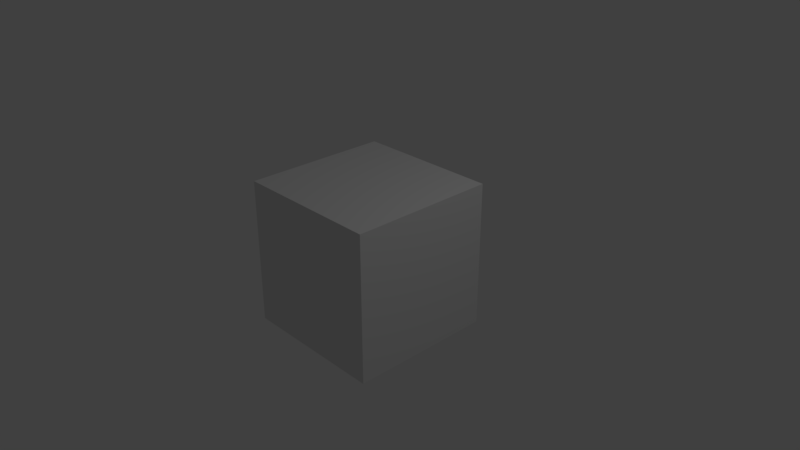 # Source: ServerTesting.blend  (saved by Blender 2.79.0; exported with 4.5.12 LTS)
import bpy
from mathutils import Matrix  # noqa: F401  (used for matrix-valued properties, if any)

bpy.ops.wm.read_factory_settings(use_empty=True)
scene = bpy.context.scene
scene.name = 'Scene'

# ---- collections
col_collection_1 = bpy.data.collections.new('Collection 1'); scene.collection.children.link(col_collection_1)

# ---- materials (node trees are filled in below, after node groups)
mat_material = bpy.data.materials.new('Material')
mat_material.alpha_threshold = 0.0
mat_material.use_transparent_shadow = False
mat_material.roughness = 0.5
mat_material.line_color = (0.0, 0.0, 0.0, 1.0)

# ---- material node trees

# ---- world
world_world = bpy.data.worlds.new('World'); scene.world = world_world
world_world.color = (0.05088, 0.05088, 0.05088)
world_world.use_sun_shadow = False
world_world.sun_shadow_jitter_overblur = 0.0
world_world.cycles.sampling_method = 'MANUAL'

# ---- cameras
cam_camera = bpy.data.cameras.new('Camera')
cam_camera.clip_end = 100.0
cam_camera.lens = 35.0
cam_camera.sensor_width = 32.0
cam_camera.sensor_height = 18.0
cam_camera.ortho_scale = 7.314
cam_camera.dof.focus_distance = 0.0
cam_camera.dof.aperture_fstop = 128.0

# ---- lights
light_lamp = bpy.data.lights.new('Lamp', 'POINT')
light_lamp.transmission_factor = 0.0
light_lamp.cutoff_distance = 30.0
light_lamp.energy = 100.0
light_lamp.shadow_buffer_clip_start = 1.001
light_lamp.shadow_soft_size = 0.1
light_lamp.shadow_maximum_resolution = 0.006
light_lamp.use_absolute_resolution = True

# ---- meshes
me_cube = bpy.data.meshes.new('Cube')
me_cube.from_pydata([(1.0, 1.0, -1.0), (1.0, -1.0, -1.0), (-1.0, -1.0, -1.0), (-1.0, 1.0, -1.0), (1.0, 1.0, 1.0), (1.0, -1.0, 1.0), (-1.0, -1.0, 1.0), (-1.0, 1.0, 1.0)], [], [(0, 1, 2, 3), (4, 7, 6, 5), (0, 4, 5, 1), (1, 5, 6, 2), (2, 6, 7, 3), (4, 0, 3, 7)])
me_cube.materials.append(mat_material)
me_cube.use_remesh_preserve_volume = False
me_cube.use_remesh_preserve_attributes = False
me_cube.use_mirror_vertex_groups = False
me_cube.update()

# ---- objects
ob_cube = bpy.data.objects.new('Cube', me_cube)
ob_lamp = bpy.data.objects.new('Lamp', light_lamp)
ob_camera = bpy.data.objects.new('Camera', cam_camera)

# ---- transforms, parenting, visibility, modifiers, constraints
ob_cube.location = (0.0, 0.0, 0.0)
ob_cube.lock_rotations_4d = False
ob_cube.empty_display_type = 'ARROWS'
ob_cube.lineart.crease_threshold = 0.0
ob_lamp.location = (4.076, 1.005, 5.904)
ob_lamp.rotation_euler = (0.6503, 0.05522, 1.866)
ob_lamp.lock_rotations_4d = False
ob_lamp.empty_display_type = 'ARROWS'
ob_lamp.color = (0.0, 0.0, 0.0, 0.0)
ob_lamp.lineart.crease_threshold = 0.0
ob_camera.location = (7.481, -6.508, 5.344)
ob_camera.rotation_euler = (1.109, 0.0, 0.8149)
ob_camera.lock_rotations_4d = False
ob_camera.empty_display_type = 'ARROWS'
ob_camera.color = (0.0, 0.0, 0.0, 0.0)
ob_camera.display_type = 'WIRE'
ob_camera.lineart.crease_threshold = 0.0

# ---- collection membership
col_collection_1.objects.link(ob_cube)
col_collection_1.objects.link(ob_lamp)
col_collection_1.objects.link(ob_camera)

# ---- scene / render settings (as saved in the file)
scene.camera = ob_camera
scene.frame_start = 1; scene.frame_end = 250; scene.frame_set(1)
scene.render.engine = 'BLENDER_EEVEE_NEXT'
scene.render.resolution_percentage = 50
scene.render.dither_intensity = 0.0
scene.cycles.use_denoising = False
scene.cycles.samples = 128
scene.cycles.sampling_pattern = 'TABULATED_SOBOL'
scene.cycles.use_adaptive_sampling = False
scene.cycles.use_light_tree = False
scene.cycles.blur_glossy = 0.0
scene.cycles.sample_clamp_indirect = 0.0
scene.view_settings.view_transform = 'Standard'
bpy.context.view_layer.update()
